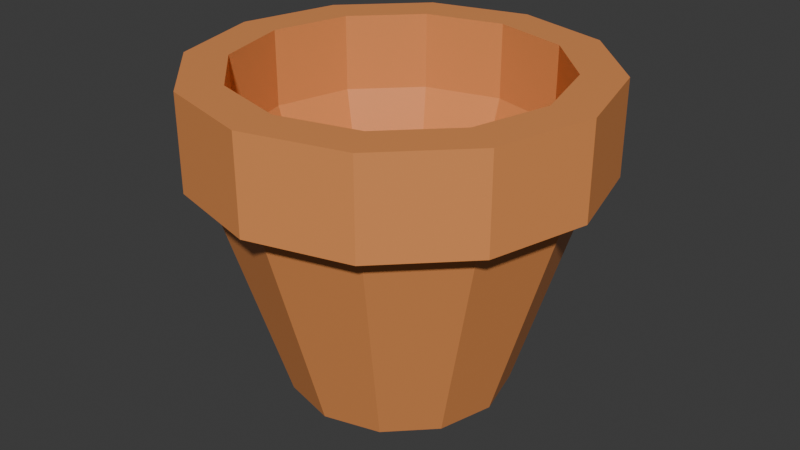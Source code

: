 # Source: pot.blend  (saved by Blender 4.1.24; exported with 4.5.12 LTS)
import bpy
from mathutils import Matrix  # noqa: F401  (used for matrix-valued properties, if any)

bpy.ops.wm.read_factory_settings(use_empty=True)
scene = bpy.context.scene
scene.name = 'Scene'

# ---- collections
col_collection = bpy.data.collections.new('Collection'); scene.collection.children.link(col_collection)

# ---- materials (node trees are filled in below, after node groups)
mat_material = bpy.data.materials.new('Material')
mat_material.alpha_threshold = 0.0
mat_material.use_transparent_shadow = False
mat_material.roughness = 0.5
mat_material.line_color = (0.0, 0.0, 0.0, 1.0)

# ---- material node trees
mat_material.use_nodes = True; mat_material.node_tree.nodes.clear()
_N = mat_material.node_tree.nodes; _L = mat_material.node_tree.links
n0 = _N.new('ShaderNodeOutputMaterial'); n0.name = 'Material Output'; n0.location = (300, 300)
n1 = _N.new('ShaderNodeBsdfPrincipled'); n1.name = 'Principled BSDF'; n1.location = (10, 300)
n1.inputs[0].default_value = (0.8003, 0.2949, 0.09188, 1.0)
n1.inputs[3].default_value = 1.45
_L.new(n1.outputs[0], n0.inputs[0])
n0.is_active_output = True

# ---- world
world_world = bpy.data.worlds.new('World'); scene.world = world_world
world_world.use_nodes = True; world_world.node_tree.nodes.clear()
_N = world_world.node_tree.nodes; _L = world_world.node_tree.links
n0 = _N.new('ShaderNodeOutputWorld'); n0.name = 'World Output'; n0.location = (300, 300)
n1 = _N.new('ShaderNodeBackground'); n1.name = 'Background'; n1.location = (10, 300)
n1.inputs[0].default_value = (0.05088, 0.05088, 0.05088, 1.0)
_L.new(n1.outputs[0], n0.inputs[0])
n0.is_active_output = True
world_world.color = (0.05088, 0.05088, 0.05088)
world_world.use_sun_shadow = False
world_world.sun_shadow_jitter_overblur = 0.0

# ---- meshes
me_cylinder = bpy.data.meshes.new('Cylinder')
me_cylinder.from_pydata([(1.187e-09, 0.3584, -0.5), (-3.998e-10, 0.5805, 0.2261), (0.1792, 0.3104, -0.5), (0.2903, 0.5027, 0.2261), (0.3104, 0.1792, -0.5), (0.5027, 0.2903, 0.2261), (0.3584, -3.45e-09, -0.5), (0.5805, -2.484e-09, 0.2261), (0.3104, -0.1792, -0.5), (0.5027, -0.2903, 0.2261), (0.1792, -0.3104, -0.5), (0.2903, -0.5027, 0.2261), (1.187e-09, -0.3584, -0.5), (-3.998e-10, -0.5805, 0.2261), (-0.1792, -0.3104, -0.5), (-0.2903, -0.5027, 0.2261), (-0.3104, -0.1792, -0.5), (-0.5027, -0.2903, 0.2261), (-0.3584, -3.45e-09, -0.5), (-0.5805, -2.484e-09, 0.2261), (-0.3104, 0.1792, -0.5), (-0.5027, 0.2903, 0.2261), (-0.1792, 0.3104, -0.5), (-0.2903, 0.5027, 0.2261), (0.2539, 0.4398, 0.5291), (-3.034e-10, 0.5079, 0.5291), (0.4398, 0.2539, 0.5291), (0.5079, -3.567e-09, 0.5291), (0.4398, -0.2539, 0.5291), (0.2539, -0.4398, 0.5291), (-3.034e-10, -0.5079, 0.5291), (-0.2539, -0.4398, 0.5291), (-0.4398, -0.2539, 0.5291), (-0.5079, -3.567e-09, 0.5291), (-0.4398, 0.2539, 0.5291), (-0.2539, 0.4398, 0.5291), (0.2903, 0.5027, 0.5291), (-3.998e-10, 0.5805, 0.5291), (0.5027, 0.2903, 0.5291), (0.5805, -2.484e-09, 0.5291), (0.5027, -0.2903, 0.5291), (0.2903, -0.5027, 0.5291), (-3.998e-10, -0.5805, 0.5291), (-0.2903, -0.5027, 0.5291), (-0.5027, -0.2903, 0.5291), (-0.5805, -2.484e-09, 0.5291), (-0.5027, 0.2903, 0.5291), (-0.2903, 0.5027, 0.5291), (0.2539, 0.4398, 0.2792), (4.716e-09, 0.5079, 0.2792), (0.4398, 0.2539, 0.2792), (0.5079, -3.567e-09, 0.2792), (0.4398, -0.2539, 0.2792), (0.2539, -0.4398, 0.2792), (4.716e-09, -0.5079, 0.2792), (-0.2539, -0.4398, 0.2792), (-0.4398, -0.2539, 0.2792), (-0.5079, -3.567e-09, 0.2792), (-0.4398, 0.2539, 0.2792), (-0.2539, 0.4398, 0.2792), (0.3224, 0.5585, 0.2261), (-3.998e-10, 0.6449, 0.2261), (0.5585, 0.3224, 0.2261), (0.6449, -2.484e-09, 0.2261), (0.5585, -0.3224, 0.2261), (0.3224, -0.5585, 0.2261), (-3.998e-10, -0.6449, 0.2261), (-0.3224, -0.5585, 0.2261), (-0.5585, -0.3224, 0.2261), (-0.6449, -2.484e-09, 0.2261), (-0.5585, 0.3224, 0.2261), (-0.3224, 0.5585, 0.2261), (0.3224, 0.5585, 0.5291), (-3.998e-10, 0.6449, 0.5291), (0.5585, 0.3224, 0.5291), (0.6449, -2.484e-09, 0.5291), (0.5585, -0.3224, 0.5291), (0.3224, -0.5585, 0.5291), (-3.998e-10, -0.6449, 0.5291), (-0.3224, -0.5585, 0.5291), (-0.5585, -0.3224, 0.5291), (-0.6449, -2.484e-09, 0.5291), (-0.5585, 0.3224, 0.5291), (-0.3224, 0.5585, 0.5291), (0.1572, 0.2723, -0.2981), (2.102e-08, 0.3145, -0.2981), (0.2723, 0.1572, -0.2981), (0.3145, -4.1e-09, -0.2981), (0.2723, -0.1572, -0.2981), (0.1572, -0.2723, -0.2981), (2.102e-08, -0.3145, -0.2981), (-0.1572, -0.2723, -0.2981), (-0.2723, -0.1572, -0.2981), (-0.3145, -4.1e-09, -0.2981), (-0.2723, 0.1572, -0.2981), (-0.1572, 0.2723, -0.2981)], [], [(0, 1, 3, 2), (2, 3, 5, 4), (4, 5, 7, 6), (6, 7, 9, 8), (8, 9, 11, 10), (10, 11, 13, 12), (12, 13, 15, 14), (14, 15, 17, 16), (16, 17, 19, 18), (18, 19, 21, 20), (7, 5, 62, 63), (20, 21, 23, 22), (22, 23, 1, 0), (0, 2, 4, 6, 8, 10, 12, 14, 16, 18, 20, 22), (31, 30, 54, 55), (45, 46, 82, 81), (36, 38, 74, 72), (44, 45, 81, 80), (21, 19, 69, 70), (11, 9, 64, 65), (37, 36, 72, 73), (43, 44, 80, 79), (1, 23, 71, 61), (15, 13, 66, 67), (5, 3, 60, 62), (42, 43, 79, 78), (25, 24, 36, 37), (24, 26, 38, 36), (26, 27, 39, 38), (27, 28, 40, 39), (28, 29, 41, 40), (29, 30, 42, 41), (30, 31, 43, 42), (31, 32, 44, 43), (32, 33, 45, 44), (33, 34, 46, 45), (34, 35, 47, 46), (35, 25, 37, 47), (48, 49, 85, 84), (28, 27, 51, 52), (35, 34, 58, 59), (24, 25, 49, 48), (32, 31, 55, 56), (29, 28, 52, 53), (25, 35, 59, 49), (26, 24, 48, 50), (33, 32, 56, 57), (30, 29, 53, 54), (27, 26, 50, 51), (34, 33, 57, 58), (68, 67, 79, 80), (67, 66, 78, 79), (66, 65, 77, 78), (65, 64, 76, 77), (64, 63, 75, 76), (61, 71, 83, 73), (60, 61, 73, 72), (63, 62, 74, 75), (71, 70, 82, 83), (62, 60, 72, 74), (70, 69, 81, 82), (69, 68, 80, 81), (17, 15, 67, 68), (38, 39, 75, 74), (3, 1, 61, 60), (46, 47, 83, 82), (39, 40, 76, 75), (13, 11, 65, 66), (23, 21, 70, 71), (47, 37, 73, 83), (40, 41, 77, 76), (9, 7, 63, 64), (19, 17, 68, 69), (41, 42, 78, 77), (84, 85, 95, 94, 93, 92, 91, 90, 89, 88, 87, 86), (56, 55, 91, 92), (53, 52, 88, 89), (49, 59, 95, 85), (50, 48, 84, 86), (57, 56, 92, 93), (54, 53, 89, 90), (51, 50, 86, 87), (58, 57, 93, 94), (55, 54, 90, 91), (52, 51, 87, 88), (59, 58, 94, 95)])
_uv = me_cylinder.uv_layers.new(name='UVMap')
_uv.uv.foreach_set('vector', [1.0, 0.5, 1.0, 1.0, 0.9167, 1.0, 0.9167, 0.5, 0.9167, 0.5, 0.9167, 1.0, 0.8333, 1.0, 0.8333, 0.5, 0.8333, 0.5, 0.8333, 1.0, 0.75, 1.0, 0.75, 0.5, 0.75, 0.5, 0.75, 1.0, 0.6667, 1.0, 0.6667, 0.5, 0.6667, 0.5, 0.6667, 1.0, 0.5833, 1.0, 0.5833, 0.5, 0.5833, 0.5, 0.5833, 1.0, 0.5, 1.0, 0.5, 0.5, 0.5, 0.5, 0.5, 1.0, 0.4167, 1.0, 0.4167, 0.5, 0.4167, 0.5, 0.4167, 1.0, 0.3333, 1.0, 0.3333, 0.5, 0.3333, 0.5, 0.3333, 1.0, 0.25, 1.0, 0.25, 0.5, 0.25, 0.5, 0.25, 1.0, 0.1667, 1.0, 0.1667, 0.5, 0.75, 1.0, 0.8333, 1.0, 0.8333, 1.0, 0.75, 1.0, 0.1667, 0.5, 0.1667, 1.0, 0.08333, 1.0, 0.08333, 0.5, 0.08333, 0.5, 0.08333, 1.0, 7.451e-08, 1.0, 7.451e-08, 0.5, 0.75, 0.49, 0.87, 0.4578, 0.9578, 0.37, 0.99, 0.25, 0.9578, 0.13, 0.87, 0.04215, 0.75, 0.01, 0.63, 0.04215, 0.5422, 0.13, 0.51, 0.25, 0.5422, 0.37, 0.63, 0.4578, 0.1769, 0.1234, 0.25, 0.1038, 0.25, 0.1038, 0.1769, 0.1234, 0.01, 0.25, 0.04215, 0.37, 0.04215, 0.37, 0.01, 0.25, 0.37, 0.4578, 0.4578, 0.37, 0.4578, 0.37, 0.37, 0.4578, 0.04215, 0.13, 0.01, 0.25, 0.01, 0.25, 0.04215, 0.13, 0.1667, 1.0, 0.25, 1.0, 0.25, 1.0, 0.1667, 1.0, 0.5833, 1.0, 0.6667, 1.0, 0.6667, 1.0, 0.5833, 1.0, 0.25, 0.49, 0.37, 0.4578, 0.37, 0.4578, 0.25, 0.49, 0.13, 0.04215, 0.04215, 0.13, 0.04215, 0.13, 0.13, 0.04215, 7.451e-08, 1.0, 0.08333, 1.0, 0.08333, 1.0, 7.451e-08, 1.0, 0.4167, 1.0, 0.5, 1.0, 0.5, 1.0, 0.4167, 1.0, 0.8333, 1.0, 0.9167, 1.0, 0.9167, 1.0, 0.8333, 1.0, 0.25, 0.01, 0.13, 0.04215, 0.13, 0.04215, 0.25, 0.01, 0.25, 0.3962, 0.3231, 0.3766, 0.37, 0.4578, 0.25, 0.49, 0.3231, 0.3766, 0.3766, 0.3231, 0.4578, 0.37, 0.37, 0.4578, 0.3766, 0.3231, 0.3962, 0.25, 0.49, 0.25, 0.4578, 0.37, 0.3962, 0.25, 0.3766, 0.1769, 0.4578, 0.13, 0.49, 0.25, 0.3766, 0.1769, 0.3231, 0.1234, 0.37, 0.04215, 0.4578, 0.13, 0.3231, 0.1234, 0.25, 0.1038, 0.25, 0.01, 0.37, 0.04215, 0.25, 0.1038, 0.1769, 0.1234, 0.13, 0.04215, 0.25, 0.01, 0.1769, 0.1234, 0.1234, 0.1769, 0.04215, 0.13, 0.13, 0.04215, 0.1234, 0.1769, 0.1038, 0.25, 0.01, 0.25, 0.04215, 0.13, 0.1038, 0.25, 0.1234, 0.3231, 0.04215, 0.37, 0.01, 0.25, 0.1234, 0.3231, 0.1769, 0.3766, 0.13, 0.4578, 0.04215, 0.37, 0.1769, 0.3766, 0.25, 0.3962, 0.25, 0.49, 0.13, 0.4578, 0.3231, 0.3766, 0.25, 0.3962, 0.25, 0.3962, 0.3231, 0.3766, 0.3766, 0.1769, 0.3962, 0.25, 0.3962, 0.25, 0.3766, 0.1769, 0.1769, 0.3766, 0.1234, 0.3231, 0.1234, 0.3231, 0.1769, 0.3766, 0.3231, 0.3766, 0.25, 0.3962, 0.25, 0.3962, 0.3231, 0.3766, 0.1234, 0.1769, 0.1769, 0.1234, 0.1769, 0.1234, 0.1234, 0.1769, 0.3231, 0.1234, 0.3766, 0.1769, 0.3766, 0.1769, 0.3231, 0.1234, 0.25, 0.3962, 0.1769, 0.3766, 0.1769, 0.3766, 0.25, 0.3962, 0.3766, 0.3231, 0.3231, 0.3766, 0.3231, 0.3766, 0.3766, 0.3231, 0.1038, 0.25, 0.1234, 0.1769, 0.1234, 0.1769, 0.1038, 0.25, 0.25, 0.1038, 0.3231, 0.1234, 0.3231, 0.1234, 0.25, 0.1038, 0.3962, 0.25, 0.3766, 0.3231, 0.3766, 0.3231, 0.3962, 0.25, 0.1234, 0.3231, 0.1038, 0.25, 0.1038, 0.25, 0.1234, 0.3231, 0.3333, 1.0, 0.4167, 1.0, 0.4167, 1.0, 0.3333, 1.0, 0.4167, 1.0, 0.5, 1.0, 0.5, 1.0, 0.4167, 1.0, 0.5, 1.0, 0.5833, 1.0, 0.5833, 1.0, 0.5, 1.0, 0.5833, 1.0, 0.6667, 1.0, 0.6667, 1.0, 0.5833, 1.0, 0.6667, 1.0, 0.75, 1.0, 0.75, 1.0, 0.6667, 1.0, 7.451e-08, 1.0, 0.08333, 1.0, 0.08333, 1.0, 7.451e-08, 1.0, 0.9167, 1.0, 1.0, 1.0, 1.0, 1.0, 0.9167, 1.0, 0.75, 1.0, 0.8333, 1.0, 0.8333, 1.0, 0.75, 1.0, 0.08333, 1.0, 0.1667, 1.0, 0.1667, 1.0, 0.08333, 1.0, 0.8333, 1.0, 0.9167, 1.0, 0.9167, 1.0, 0.8333, 1.0, 0.1667, 1.0, 0.25, 1.0, 0.25, 1.0, 0.1667, 1.0, 0.25, 1.0, 0.3333, 1.0, 0.3333, 1.0, 0.25, 1.0, 0.3333, 1.0, 0.4167, 1.0, 0.4167, 1.0, 0.3333, 1.0, 0.4578, 0.37, 0.49, 0.25, 0.49, 0.25, 0.4578, 0.37, 0.9167, 1.0, 1.0, 1.0, 1.0, 1.0, 0.9167, 1.0, 0.04215, 0.37, 0.13, 0.4578, 0.13, 0.4578, 0.04215, 0.37, 0.49, 0.25, 0.4578, 0.13, 0.4578, 0.13, 0.49, 0.25, 0.5, 1.0, 0.5833, 1.0, 0.5833, 1.0, 0.5, 1.0, 0.08333, 1.0, 0.1667, 1.0, 0.1667, 1.0, 0.08333, 1.0, 0.13, 0.4578, 0.25, 0.49, 0.25, 0.49, 0.13, 0.4578, 0.4578, 0.13, 0.37, 0.04215, 0.37, 0.04215, 0.4578, 0.13, 0.6667, 1.0, 0.75, 1.0, 0.75, 1.0, 0.6667, 1.0, 0.25, 1.0, 0.3333, 1.0, 0.3333, 1.0, 0.25, 1.0, 0.37, 0.04215, 0.25, 0.01, 0.25, 0.01, 0.37, 0.04215, 0.3231, 0.3766, 0.25, 0.3962, 0.1769, 0.3766, 0.1234, 0.3231, 0.1038, 0.25, 0.1234, 0.1769, 0.1769, 0.1234, 0.25, 0.1038, 0.3231, 0.1234, 0.3766, 0.1769, 0.3962, 0.25, 0.3766, 0.3231, 0.1234, 0.1769, 0.1769, 0.1234, 0.1769, 0.1234, 0.1234, 0.1769, 0.3231, 0.1234, 0.3766, 0.1769, 0.3766, 0.1769, 0.3231, 0.1234, 0.25, 0.3962, 0.1769, 0.3766, 0.1769, 0.3766, 0.25, 0.3962, 0.3766, 0.3231, 0.3231, 0.3766, 0.3231, 0.3766, 0.3766, 0.3231, 0.1038, 0.25, 0.1234, 0.1769, 0.1234, 0.1769, 0.1038, 0.25, 0.25, 0.1038, 0.3231, 0.1234, 0.3231, 0.1234, 0.25, 0.1038, 0.3962, 0.25, 0.3766, 0.3231, 0.3766, 0.3231, 0.3962, 0.25, 0.1234, 0.3231, 0.1038, 0.25, 0.1038, 0.25, 0.1234, 0.3231, 0.1769, 0.1234, 0.25, 0.1038, 0.25, 0.1038, 0.1769, 0.1234, 0.3766, 0.1769, 0.3962, 0.25, 0.3962, 0.25, 0.3766, 0.1769, 0.1769, 0.3766, 0.1234, 0.3231, 0.1234, 0.3231, 0.1769, 0.3766])
me_cylinder.materials.append(mat_material)
me_cylinder.update()

# ---- objects
ob_cylinder = bpy.data.objects.new('Cylinder', me_cylinder)

# ---- transforms, parenting, visibility, modifiers, constraints
ob_cylinder.location = (0.0, 0.0, 0.0)

# ---- collection membership
col_collection.objects.link(ob_cylinder)

# ---- scene / render settings (as saved in the file)
scene.frame_start = 1; scene.frame_end = 250; scene.frame_set(1)
scene.render.engine = 'BLENDER_EEVEE_NEXT'
scene.cycles.sampling_pattern = 'TABULATED_SOBOL'
scene.eevee.ray_tracing_options.trace_max_roughness = 0.0
bpy.context.view_layer.update()

# ---- added for rendering (the .blend has no active camera and no usable light): camera, sun
cam_auto = bpy.data.cameras.new('AutoCamera')
cam_auto.lens = 50.0
cam_auto.sensor_width = 36.0
cam_auto.clip_end = 1000.0
ob_auto_camera = bpy.data.objects.new('AutoCamera', cam_auto)
scene.collection.objects.link(ob_auto_camera)
ob_auto_camera.location = (1.93767, -2.32521, 1.56467)
ob_auto_camera.rotation_euler = (1.09748, -7.21219e-08, 0.694738)
scene.camera = ob_auto_camera
light_auto_sun = bpy.data.lights.new('AutoSun', 'SUN')
light_auto_sun.energy = 3.0
light_auto_sun.angle = 0.0523599
ob_auto_sun = bpy.data.objects.new('AutoSun', light_auto_sun)
scene.collection.objects.link(ob_auto_sun)
ob_auto_sun.rotation_euler = (0.872665, 0.174533, 0.523599)
bpy.context.view_layer.update()
